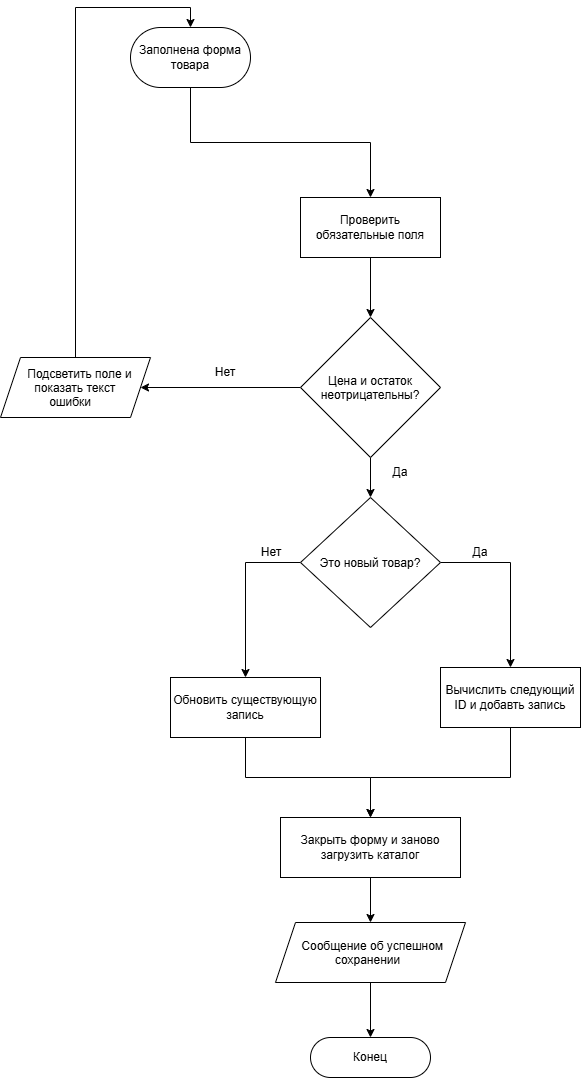

The diagram above was exported from draw.io. Its source (the exported page's mxGraphModel, read from the mxfile embedded in the PNG):
<mxGraphModel dx="554" dy="1473" grid="1" gridSize="10" guides="1" tooltips="1" connect="1" arrows="1" fold="1" page="1" pageScale="1" pageWidth="827" pageHeight="1169" math="0" shadow="0">
  <root>
    <mxCell id="0" />
    <mxCell id="1" parent="0" />
    <mxCell id="j2FvHhxJtWE5VFI46cXh-11" edge="1" parent="1" source="j2FvHhxJtWE5VFI46cXh-1" style="edgeStyle=orthogonalEdgeStyle;rounded=0;orthogonalLoop=1;jettySize=auto;html=1;exitX=0.5;exitY=1;exitDx=0;exitDy=0;entryX=0.5;entryY=0;entryDx=0;entryDy=0;" target="j2FvHhxJtWE5VFI46cXh-2">
      <mxGeometry relative="1" as="geometry" />
    </mxCell>
    <mxCell id="j2FvHhxJtWE5VFI46cXh-1" parent="1" style="rounded=1;whiteSpace=wrap;html=1;roundedPerimeter=1;arcSize=50;" value="Заполнена форма товара" vertex="1">
      <mxGeometry height="60" width="120" x="330" y="30" as="geometry" />
    </mxCell>
    <mxCell id="j2FvHhxJtWE5VFI46cXh-12" edge="1" parent="1" source="j2FvHhxJtWE5VFI46cXh-2" style="edgeStyle=orthogonalEdgeStyle;rounded=0;orthogonalLoop=1;jettySize=auto;html=1;entryX=0.5;entryY=0;entryDx=0;entryDy=0;" target="j2FvHhxJtWE5VFI46cXh-3">
      <mxGeometry relative="1" as="geometry" />
    </mxCell>
    <mxCell id="j2FvHhxJtWE5VFI46cXh-2" parent="1" style="rounded=0;whiteSpace=wrap;html=1;" value="Проверить обязательные поля" vertex="1">
      <mxGeometry height="60" width="140" x="500" y="200" as="geometry" />
    </mxCell>
    <mxCell id="j2FvHhxJtWE5VFI46cXh-13" edge="1" parent="1" source="j2FvHhxJtWE5VFI46cXh-3" style="edgeStyle=orthogonalEdgeStyle;rounded=0;orthogonalLoop=1;jettySize=auto;html=1;exitX=0.5;exitY=1;exitDx=0;exitDy=0;entryX=0.5;entryY=0;entryDx=0;entryDy=0;" target="j2FvHhxJtWE5VFI46cXh-4">
      <mxGeometry relative="1" as="geometry" />
    </mxCell>
    <mxCell id="j2FvHhxJtWE5VFI46cXh-23" edge="1" parent="1" source="j2FvHhxJtWE5VFI46cXh-3" style="edgeStyle=orthogonalEdgeStyle;rounded=0;orthogonalLoop=1;jettySize=auto;html=1;exitX=0;exitY=0.5;exitDx=0;exitDy=0;entryX=1;entryY=0.5;entryDx=0;entryDy=0;" target="j2FvHhxJtWE5VFI46cXh-5">
      <mxGeometry relative="1" as="geometry" />
    </mxCell>
    <mxCell id="j2FvHhxJtWE5VFI46cXh-3" parent="1" style="rhombus;whiteSpace=wrap;html=1;shapeInside=1;" value="Цена и остаток неотрицательны?" vertex="1">
      <mxGeometry height="140" width="140" x="500" y="320" as="geometry" />
    </mxCell>
    <mxCell id="j2FvHhxJtWE5VFI46cXh-17" edge="1" parent="1" source="j2FvHhxJtWE5VFI46cXh-4" style="edgeStyle=orthogonalEdgeStyle;rounded=0;orthogonalLoop=1;jettySize=auto;html=1;exitX=0;exitY=0.5;exitDx=0;exitDy=0;entryX=0.5;entryY=0;entryDx=0;entryDy=0;" target="j2FvHhxJtWE5VFI46cXh-6">
      <mxGeometry relative="1" as="geometry" />
    </mxCell>
    <mxCell id="j2FvHhxJtWE5VFI46cXh-18" edge="1" parent="1" source="j2FvHhxJtWE5VFI46cXh-4" style="edgeStyle=orthogonalEdgeStyle;rounded=0;orthogonalLoop=1;jettySize=auto;html=1;exitX=1;exitY=0.5;exitDx=0;exitDy=0;entryX=0.5;entryY=0;entryDx=0;entryDy=0;" target="j2FvHhxJtWE5VFI46cXh-7">
      <mxGeometry relative="1" as="geometry" />
    </mxCell>
    <mxCell id="j2FvHhxJtWE5VFI46cXh-4" parent="1" style="rhombus;whiteSpace=wrap;html=1;shapeInside=1;" value="Это новый товар?" vertex="1">
      <mxGeometry height="130" width="140" x="500" y="500" as="geometry" />
    </mxCell>
    <mxCell id="j2FvHhxJtWE5VFI46cXh-24" edge="1" parent="1" source="j2FvHhxJtWE5VFI46cXh-5" style="edgeStyle=orthogonalEdgeStyle;rounded=0;orthogonalLoop=1;jettySize=auto;html=1;exitX=0.5;exitY=0;exitDx=0;exitDy=0;entryX=0.5;entryY=0;entryDx=0;entryDy=0;" target="j2FvHhxJtWE5VFI46cXh-1">
      <mxGeometry relative="1" as="geometry" />
    </mxCell>
    <mxCell id="j2FvHhxJtWE5VFI46cXh-5" parent="1" style="shape=parallelogram;perimeter=parallelogramPerimeter;whiteSpace=wrap;html=1;shapeInside=1;fixedSize=1;" value="Подсветить поле и показать текст ошибки" vertex="1">
      <mxGeometry height="60" width="150" x="200" y="360" as="geometry" />
    </mxCell>
    <mxCell id="j2FvHhxJtWE5VFI46cXh-19" edge="1" parent="1" source="j2FvHhxJtWE5VFI46cXh-6" style="edgeStyle=orthogonalEdgeStyle;rounded=0;orthogonalLoop=1;jettySize=auto;html=1;exitX=0.5;exitY=1;exitDx=0;exitDy=0;entryX=0.5;entryY=0;entryDx=0;entryDy=0;" target="j2FvHhxJtWE5VFI46cXh-8">
      <mxGeometry relative="1" as="geometry" />
    </mxCell>
    <mxCell id="j2FvHhxJtWE5VFI46cXh-6" parent="1" style="rounded=0;whiteSpace=wrap;html=1;" value="Обновить существующую запись" vertex="1">
      <mxGeometry height="60" width="150" x="370" y="680" as="geometry" />
    </mxCell>
    <mxCell id="j2FvHhxJtWE5VFI46cXh-20" edge="1" parent="1" source="j2FvHhxJtWE5VFI46cXh-7" style="edgeStyle=orthogonalEdgeStyle;rounded=0;orthogonalLoop=1;jettySize=auto;html=1;exitX=0.5;exitY=1;exitDx=0;exitDy=0;entryX=0.5;entryY=0;entryDx=0;entryDy=0;" target="j2FvHhxJtWE5VFI46cXh-8">
      <mxGeometry relative="1" as="geometry">
        <Array as="points">
          <mxPoint x="710" y="780" />
          <mxPoint x="570" y="780" />
        </Array>
      </mxGeometry>
    </mxCell>
    <mxCell id="j2FvHhxJtWE5VFI46cXh-7" parent="1" style="rounded=0;whiteSpace=wrap;html=1;" value="Вычислить следующий ID и добавть запись" vertex="1">
      <mxGeometry height="60" width="140" x="640" y="670" as="geometry" />
    </mxCell>
    <mxCell id="j2FvHhxJtWE5VFI46cXh-21" edge="1" parent="1" source="j2FvHhxJtWE5VFI46cXh-8" style="edgeStyle=orthogonalEdgeStyle;rounded=0;orthogonalLoop=1;jettySize=auto;html=1;exitX=0.5;exitY=1;exitDx=0;exitDy=0;entryX=0.5;entryY=0;entryDx=0;entryDy=0;" target="j2FvHhxJtWE5VFI46cXh-9">
      <mxGeometry relative="1" as="geometry" />
    </mxCell>
    <mxCell id="j2FvHhxJtWE5VFI46cXh-8" parent="1" style="rounded=0;whiteSpace=wrap;html=1;" value="Закрыть форму и заново загрузить каталог" vertex="1">
      <mxGeometry height="60" width="180" x="480" y="820" as="geometry" />
    </mxCell>
    <mxCell id="j2FvHhxJtWE5VFI46cXh-22" edge="1" parent="1" source="j2FvHhxJtWE5VFI46cXh-9" style="edgeStyle=orthogonalEdgeStyle;rounded=0;orthogonalLoop=1;jettySize=auto;html=1;exitX=0.5;exitY=1;exitDx=0;exitDy=0;entryX=0.5;entryY=0;entryDx=0;entryDy=0;" target="j2FvHhxJtWE5VFI46cXh-10">
      <mxGeometry relative="1" as="geometry" />
    </mxCell>
    <mxCell id="j2FvHhxJtWE5VFI46cXh-9" parent="1" style="shape=parallelogram;perimeter=parallelogramPerimeter;whiteSpace=wrap;html=1;shapeInside=1;fixedSize=1;" value="Сообщение об успешном сохранении" vertex="1">
      <mxGeometry height="60" width="190" x="475" y="925" as="geometry" />
    </mxCell>
    <mxCell id="j2FvHhxJtWE5VFI46cXh-10" parent="1" style="rounded=1;whiteSpace=wrap;html=1;roundedPerimeter=1;arcSize=50;" value="Конец" vertex="1">
      <mxGeometry height="40" width="120" x="510" y="1040" as="geometry" />
    </mxCell>
    <mxCell id="j2FvHhxJtWE5VFI46cXh-25" parent="1" style="text;html=1;whiteSpace=wrap;strokeColor=none;fillColor=none;align=center;verticalAlign=middle;rounded=0;" value="Нет" vertex="1">
      <mxGeometry height="30" width="60" x="395" y="360" as="geometry" />
    </mxCell>
    <mxCell id="j2FvHhxJtWE5VFI46cXh-26" parent="1" style="text;html=1;whiteSpace=wrap;strokeColor=none;fillColor=none;align=center;verticalAlign=middle;rounded=0;" value="Да" vertex="1">
      <mxGeometry height="30" width="60" x="570" y="460" as="geometry" />
    </mxCell>
    <mxCell id="j2FvHhxJtWE5VFI46cXh-27" parent="1" style="text;html=1;whiteSpace=wrap;strokeColor=none;fillColor=none;align=center;verticalAlign=middle;rounded=0;" value="Нет" vertex="1">
      <mxGeometry height="30" width="60" x="441" y="540" as="geometry" />
    </mxCell>
    <mxCell id="j2FvHhxJtWE5VFI46cXh-28" parent="1" style="text;html=1;whiteSpace=wrap;strokeColor=none;fillColor=none;align=center;verticalAlign=middle;rounded=0;" value="Да" vertex="1">
      <mxGeometry height="30" width="60" x="650" y="540" as="geometry" />
    </mxCell>
  </root>
</mxGraphModel>